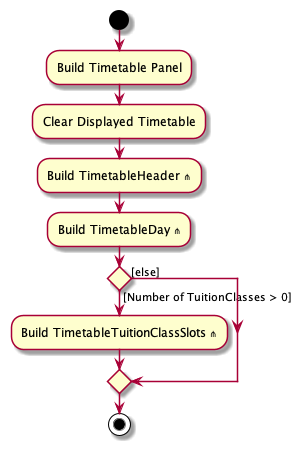

The diagram above was rendered by PlantUML. Its source (embedded in the PNG):
@startuml
start
:Build Timetable Panel;

:Clear Displayed Timetable;

:Build TimetableHeader **<U+22D4>**;

:Build TimetableDay **<U+22D4>**;

'Since the beta syntax does not support placing the condition outside the
'diamond we place it as the true branch instead.

if () then ([Number of TuitionClasses > 0])
    :Build TimetableTuitionClassSlots **<U+22D4>**;
else ([else])
endif
stop
@enduml